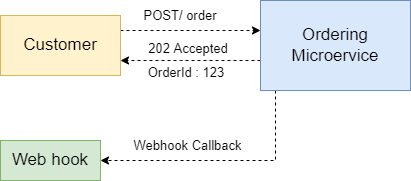

The diagram above was exported from draw.io. Its source (the exported page's mxGraphModel, read from the mxfile embedded in the PNG):
<mxGraphModel dx="593" dy="366" grid="1" gridSize="10" guides="1" tooltips="1" connect="1" arrows="1" fold="1" page="1" pageScale="1" pageWidth="850" pageHeight="1100" math="0" shadow="0">
  <root>
    <mxCell id="0" />
    <mxCell id="1" parent="0" />
    <mxCell id="pMfx89h2Q4rnVN2fy0jC-3" value="" style="edgeStyle=orthogonalEdgeStyle;rounded=0;orthogonalLoop=1;jettySize=auto;html=1;dashed=1;fontSize=17;strokeColor=default;exitX=1;exitY=0.25;exitDx=0;exitDy=0;" edge="1" parent="1" source="pMfx89h2Q4rnVN2fy0jC-1" target="pMfx89h2Q4rnVN2fy0jC-2">
      <mxGeometry relative="1" as="geometry">
        <Array as="points">
          <mxPoint x="320" y="140" />
          <mxPoint x="320" y="140" />
        </Array>
      </mxGeometry>
    </mxCell>
    <mxCell id="pMfx89h2Q4rnVN2fy0jC-1" value="Customer" style="rounded=0;whiteSpace=wrap;html=1;fontSize=17;fillColor=#fff2cc;strokeColor=#d6b656;" vertex="1" parent="1">
      <mxGeometry x="140" y="125" width="120" height="60" as="geometry" />
    </mxCell>
    <mxCell id="pMfx89h2Q4rnVN2fy0jC-4" style="edgeStyle=orthogonalEdgeStyle;rounded=0;orthogonalLoop=1;jettySize=auto;html=1;entryX=1;entryY=0.75;entryDx=0;entryDy=0;dashed=1;fontSize=17;strokeColor=default;" edge="1" parent="1" source="pMfx89h2Q4rnVN2fy0jC-2" target="pMfx89h2Q4rnVN2fy0jC-1">
      <mxGeometry relative="1" as="geometry">
        <Array as="points">
          <mxPoint x="320" y="170" />
          <mxPoint x="320" y="170" />
        </Array>
      </mxGeometry>
    </mxCell>
    <mxCell id="pMfx89h2Q4rnVN2fy0jC-5" style="edgeStyle=orthogonalEdgeStyle;rounded=0;orthogonalLoop=1;jettySize=auto;html=1;dashed=1;fontSize=17;strokeColor=default;" edge="1" parent="1" source="pMfx89h2Q4rnVN2fy0jC-2">
      <mxGeometry relative="1" as="geometry">
        <mxPoint x="240" y="270" as="targetPoint" />
        <Array as="points">
          <mxPoint x="415" y="270" />
          <mxPoint x="390" y="270" />
        </Array>
      </mxGeometry>
    </mxCell>
    <mxCell id="pMfx89h2Q4rnVN2fy0jC-2" value="Ordering Microervice" style="whiteSpace=wrap;html=1;fontSize=17;rounded=0;fillColor=#dae8fc;strokeColor=#6c8ebf;" vertex="1" parent="1">
      <mxGeometry x="400" y="110" width="150" height="90" as="geometry" />
    </mxCell>
    <mxCell id="pMfx89h2Q4rnVN2fy0jC-6" value="Web hook" style="rounded=0;whiteSpace=wrap;html=1;fontSize=17;fillColor=#d5e8d4;strokeColor=#82b366;" vertex="1" parent="1">
      <mxGeometry x="140" y="250" width="100" height="40" as="geometry" />
    </mxCell>
    <mxCell id="pMfx89h2Q4rnVN2fy0jC-7" value="&lt;font style=&quot;font-size: 13px&quot;&gt;POST/ order&lt;/font&gt;" style="text;html=1;strokeColor=none;fillColor=none;align=center;verticalAlign=middle;whiteSpace=wrap;rounded=0;fontSize=17;" vertex="1" parent="1">
      <mxGeometry x="270" y="110" width="100" height="30" as="geometry" />
    </mxCell>
    <mxCell id="pMfx89h2Q4rnVN2fy0jC-8" value="&lt;font style=&quot;font-size: 13px&quot;&gt;202 Accepted&lt;/font&gt;" style="text;html=1;strokeColor=none;fillColor=none;align=center;verticalAlign=middle;whiteSpace=wrap;rounded=0;fontSize=17;" vertex="1" parent="1">
      <mxGeometry x="273" y="143" width="110" height="30" as="geometry" />
    </mxCell>
    <mxCell id="pMfx89h2Q4rnVN2fy0jC-9" value="&lt;font style=&quot;font-size: 13px&quot;&gt;OrderId : 123&lt;/font&gt;" style="text;html=1;strokeColor=none;fillColor=none;align=center;verticalAlign=middle;whiteSpace=wrap;rounded=0;fontSize=17;" vertex="1" parent="1">
      <mxGeometry x="270" y="170" width="112" height="24" as="geometry" />
    </mxCell>
    <mxCell id="pMfx89h2Q4rnVN2fy0jC-10" value="&lt;font style=&quot;font-size: 13px&quot;&gt;Webhook Callback&lt;/font&gt;" style="text;html=1;strokeColor=none;fillColor=none;align=center;verticalAlign=middle;whiteSpace=wrap;rounded=0;fontSize=17;" vertex="1" parent="1">
      <mxGeometry x="265" y="240" width="125" height="30" as="geometry" />
    </mxCell>
  </root>
</mxGraphModel>